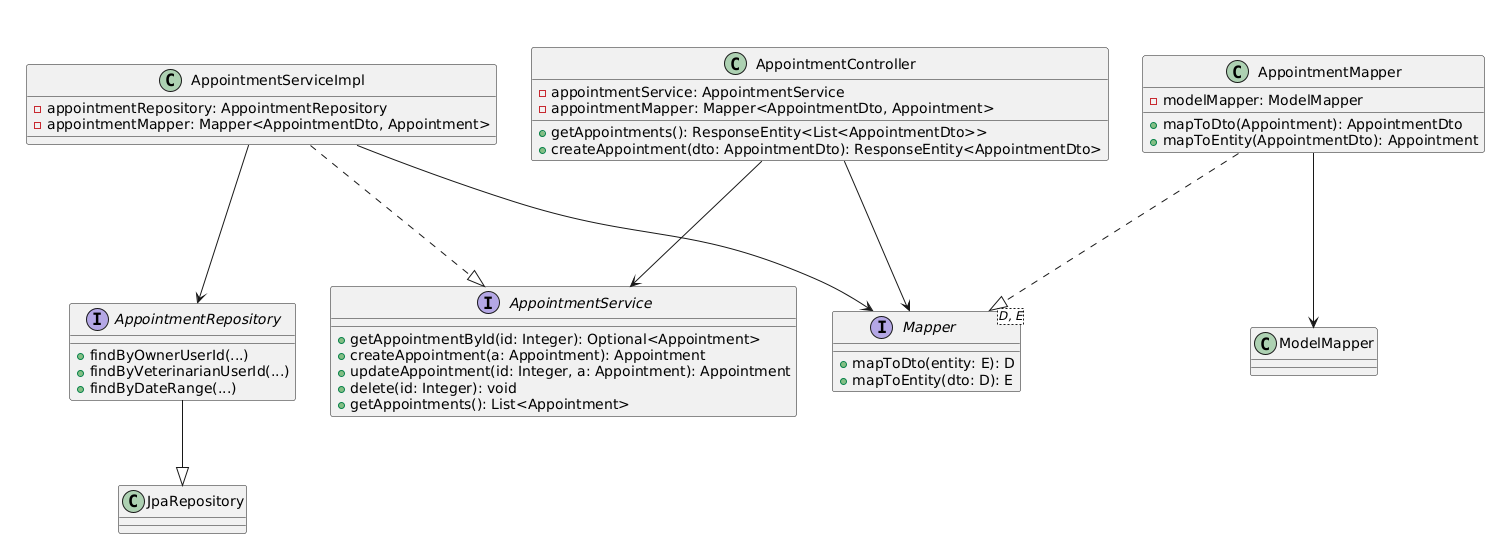

The diagram above was rendered by PlantUML. Its source (embedded in the PNG):
@startuml
' DTOs
class AppointmentDto {
    - appointmentId: Integer
    - pet: PetDto
    - owner: UserDto
    - veterinarian: UserDto
    - appointmentDate: LocalDateTime
    - appointmentType: AppointmentType
    - status: ServiceStatus
    - notes: String
    - notesFromClient: String
}

class PetDto {
    - petId: Integer
    - name: String
    - species: String
    - breed: String
    - age: Integer
}

class UserDto {
    - userId: Integer
    - username: String
    - email: String
    - role: UserRole
    - firstName: String
    - lastName: String
}

' Entities
class Appointment {
    - appointmentId: Integer
    - appointmentDate: LocalDateTime
    - appointmentType: AppointmentType
    - status: ServiceStatus
    - notes: String
    - notesFromClient: String
}

class Pet {
    - petId: Integer
    - name: String
    - species: String
    - breed: String
    - age: Integer
}

class User {
    - userId: Integer
    - username: String
    - email: String
    - firstName: String
    - lastName: String
}

enum AppointmentType {
    
}

enum ServiceStatus {
    
}

' Repository
interface AppointmentRepository {
    + findByOwnerUserId(...)
    + findByVeterinarianUserId(...)
    + findByDateRange(...)
}

AppointmentRepository --|> JpaRepository

' Service Interface & Impl
interface AppointmentService {
    + getAppointmentById(id: Integer): Optional<Appointment>
    + createAppointment(a: Appointment): Appointment
    + updateAppointment(id: Integer, a: Appointment): Appointment
    + delete(id: Integer): void
    + getAppointments(): List<Appointment>
}

class AppointmentServiceImpl {
    - appointmentRepository: AppointmentRepository
    - appointmentMapper: Mapper<AppointmentDto, Appointment>
}

AppointmentServiceImpl ..|> AppointmentService
AppointmentServiceImpl --> AppointmentRepository
AppointmentServiceImpl --> Mapper

' Controller
class AppointmentController {
    - appointmentService: AppointmentService
    - appointmentMapper: Mapper<AppointmentDto, Appointment>
    + getAppointments(): ResponseEntity<List<AppointmentDto>>
    + createAppointment(dto: AppointmentDto): ResponseEntity<AppointmentDto>
}

AppointmentController --> AppointmentService
AppointmentController --> Mapper

' Mapper
interface Mapper<D, E> {
    + mapToDto(entity: E): D
    + mapToEntity(dto: D): E
}

class AppointmentMapper {
    - modelMapper: ModelMapper
    + mapToDto(Appointment): AppointmentDto
    + mapToEntity(AppointmentDto): Appointment
}

AppointmentMapper ..|> Mapper
AppointmentMapper --> ModelMapper

' Relationships
AppointmentDto --> PetDto
AppointmentDto --> UserDto : owner
AppointmentDto --> UserDto : veterinarian
Appointment --> Pet : belongs to
Appointment --> User : owner
Appointment --> User : veterinarian
Appointment --> AppointmentType : has type
Appointment --> ServiceStatus : has status
@enduml